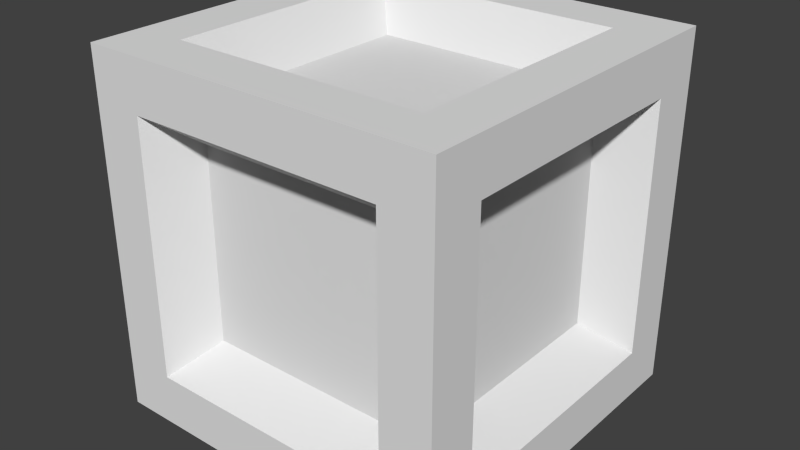 # Source: m_19_b.blend  (saved by Blender 2.76.0; exported with 4.5.12 LTS)
import bpy
from mathutils import Matrix  # noqa: F401  (used for matrix-valued properties, if any)

bpy.ops.wm.read_factory_settings(use_empty=True)
scene = bpy.context.scene
scene.name = 'Scene'

# ---- collections
col_collection_1 = bpy.data.collections.new('Collection 1'); scene.collection.children.link(col_collection_1)

# ---- world
world_world = bpy.data.worlds.new('World'); scene.world = world_world
world_world.color = (0.05088, 0.05088, 0.05088)
world_world.use_sun_shadow = False
world_world.sun_shadow_jitter_overblur = 0.0
world_world.cycles.sampling_method = 'MANUAL'
world_world.cycles.sample_map_resolution = 256

# ---- meshes
me_cube_001 = bpy.data.meshes.new('Cube.001')
me_cube_001.from_pydata([(2.43, 2.43, -2.43), (2.43, -2.43, -2.43), (-2.43, -2.43, -2.43), (-2.43, 2.43, -2.43), (2.43, 2.43, 2.43), (2.43, -2.43, 2.43), (-2.43, -2.43, 2.43), (-2.43, 2.43, 2.43), (2.43, 1.736, -2.43), (2.43, 1.041, -2.43), (2.43, 0.3471, -2.43), (2.43, -0.3471, -2.43), (2.43, -1.041, -2.43), (2.43, -1.736, -2.43), (1.736, 2.43, -2.43), (1.041, 2.43, -2.43), (0.3471, 2.43, -2.43), (-0.3471, 2.43, -2.43), (-1.041, 2.43, -2.43), (-1.736, 2.43, -2.43), (2.43, 2.43, -1.736), (2.43, 2.43, -1.041), (2.43, 2.43, -0.3471), (2.43, 2.43, 0.3471), (2.43, 2.43, 1.041), (2.43, 2.43, 1.736), (1.736, -2.43, -2.43), (1.041, -2.43, -2.43), (0.3471, -2.43, -2.43), (-0.3471, -2.43, -2.43), (-1.041, -2.43, -2.43), (-1.736, -2.43, -2.43), (2.43, -2.43, -1.736), (2.43, -2.43, -1.041), (2.43, -2.43, -0.3471), (2.43, -2.43, 0.3471), (2.43, -2.43, 1.041), (2.43, -2.43, 1.736), (-2.43, -1.736, -2.43), (-2.43, -1.041, -2.43), (-2.43, -0.3471, -2.43), (-2.43, 0.3471, -2.43), (-2.43, 1.041, -2.43), (-2.43, 1.736, -2.43), (-2.43, -2.43, -1.736), (-2.43, -2.43, -1.041), (-2.43, -2.43, -0.3471), (-2.43, -2.43, 0.3471), (-2.43, -2.43, 1.041), (-2.43, -2.43, 1.736), (-2.43, 2.43, -1.736), (-2.43, 2.43, -1.041), (-2.43, 2.43, -0.3471), (-2.43, 2.43, 0.3471), (-2.43, 2.43, 1.041), (-2.43, 2.43, 1.736), (2.43, 1.736, 2.43), (2.43, 1.041, 2.43), (2.43, 0.3471, 2.43), (2.43, -0.3471, 2.43), (2.43, -1.041, 2.43), (2.43, -1.736, 2.43), (1.736, 2.43, 2.43), (1.041, 2.43, 2.43), (0.3471, 2.43, 2.43), (-0.3471, 2.43, 2.43), (-1.041, 2.43, 2.43), (-1.736, 2.43, 2.43), (1.736, -2.43, 2.43), (1.041, -2.43, 2.43), (0.3471, -2.43, 2.43), (-0.3471, -2.43, 2.43), (-1.041, -2.43, 2.43), (-1.736, -2.43, 2.43), (-2.43, -1.736, 2.43), (-2.43, -1.041, 2.43), (-2.43, -0.3471, 2.43), (-2.43, 0.3471, 2.43), (-2.43, 1.041, 2.43), (-2.43, 1.736, 2.43), (1.736, -1.736, -2.43), (-1.736, 1.736, -2.43), (-1.736, 1.736, 2.43), (1.736, -1.736, 2.43), (2.43, 1.736, 1.736), (2.43, -1.736, -1.736), (1.736, -2.43, 1.736), (-1.736, -2.43, -1.736), (-2.43, -1.736, -1.736), (-2.43, 1.736, 1.736), (1.736, 2.43, -1.736), (-1.736, 2.43, 1.736), (-1.041, 2.43, 1.736), (-0.3471, 2.43, 1.736), (0.3471, 2.43, 1.736), (1.041, 2.43, 1.736), (1.736, 2.43, 1.736), (1.736, 2.43, 1.041), (1.736, 2.43, 0.3471), (1.736, 2.43, -0.3471), (1.736, 2.43, -1.041), (-2.43, 1.736, 1.041), (-2.43, 1.736, 0.3471), (-2.43, 1.736, -0.3471), (-2.43, 1.736, -1.041), (-2.43, 1.736, -1.736), (-2.43, 1.041, -1.736), (-2.43, 0.3471, -1.736), (-2.43, -0.3471, -1.736), (-2.43, -1.041, -1.736), (-1.041, -2.43, -1.736), (-0.3471, -2.43, -1.736), (0.3471, -2.43, -1.736), (1.041, -2.43, -1.736), (1.736, -2.43, -1.736), (1.736, -2.43, -1.041), (1.736, -2.43, -0.3471), (1.736, -2.43, 0.3471), (1.736, -2.43, 1.041), (2.43, -1.041, -1.736), (2.43, -0.3471, -1.736), (2.43, 0.3471, -1.736), (2.43, 1.041, -1.736), (2.43, 1.736, -1.736), (2.43, 1.736, -1.041), (2.43, 1.736, -0.3471), (2.43, 1.736, 0.3471), (2.43, 1.736, 1.041), (1.736, -1.041, 2.43), (1.736, -0.3471, 2.43), (1.736, 0.3471, 2.43), (1.736, 1.041, 2.43), (1.736, 1.736, 2.43), (1.041, 1.736, 2.43), (0.3471, 1.736, 2.43), (-0.3471, 1.736, 2.43), (-1.041, 1.736, 2.43), (-1.041, 1.736, -2.43), (-0.3471, 1.736, -2.43), (0.3471, 1.736, -2.43), (1.041, 1.736, -2.43), (1.736, 1.736, -2.43), (1.736, 1.041, -2.43), (1.736, 0.3471, -2.43), (1.736, -0.3471, -2.43), (1.736, -1.041, -2.43), (-1.736, 2.43, 1.041), (-1.736, 2.43, 0.3471), (-1.736, 2.43, -0.3471), (-1.736, 2.43, -1.041), (1.041, 2.43, -1.736), (0.3471, 2.43, -1.736), (-0.3471, 2.43, -1.736), (-1.041, 2.43, -1.736), (-1.736, 2.43, -1.736), (-2.43, 1.041, 1.736), (-2.43, 0.3471, 1.736), (-2.43, -0.3471, 1.736), (-2.43, -1.041, 1.736), (-2.43, -1.736, -1.041), (-2.43, -1.736, -0.3471), (-2.43, -1.736, 0.3471), (-2.43, -1.736, 1.041), (-2.43, -1.736, 1.736), (-1.736, -2.43, -1.041), (-1.736, -2.43, -0.3471), (-1.736, -2.43, 0.3471), (-1.736, -2.43, 1.041), (1.041, -2.43, 1.736), (0.3471, -2.43, 1.736), (-0.3471, -2.43, 1.736), (-1.041, -2.43, 1.736), (-1.736, -2.43, 1.736), (2.43, -1.736, -1.041), (2.43, -1.736, -0.3471), (2.43, -1.736, 0.3471), (2.43, -1.736, 1.041), (2.43, 1.041, 1.736), (2.43, 0.3471, 1.736), (2.43, -0.3471, 1.736), (2.43, -1.041, 1.736), (2.43, -1.736, 1.736), (1.041, -1.736, 2.43), (0.3471, -1.736, 2.43), (-0.3471, -1.736, 2.43), (-1.041, -1.736, 2.43), (-1.736, 1.041, 2.43), (-1.736, 0.3471, 2.43), (-1.736, -0.3471, 2.43), (-1.736, -1.041, 2.43), (-1.736, -1.736, 2.43), (-1.736, 1.041, -2.43), (-1.736, 0.3471, -2.43), (-1.736, -0.3471, -2.43), (-1.736, -1.041, -2.43), (1.041, -1.736, -2.43), (0.3471, -1.736, -2.43), (-0.3471, -1.736, -2.43), (-1.041, -1.736, -2.43), (-1.736, -1.736, -2.43), (1.736, -1.736, -2.43), (-1.736, 1.736, -2.43), (-1.736, 1.736, 2.43), (1.736, -1.736, 2.43), (2.43, 1.736, 1.736), (2.43, -1.736, -1.736), (1.736, -2.43, 1.736), (-1.736, -2.43, -1.736), (-2.43, -1.736, -1.736), (-2.43, 1.736, 1.736), (1.736, 2.43, -1.736), (-1.736, 2.43, 1.736), (-1.041, 2.43, 1.736), (-0.3471, 2.43, 1.736), (0.3471, 2.43, 1.736), (1.041, 2.43, 1.736), (1.736, 2.43, 1.736), (1.736, 2.43, 1.041), (1.736, 2.43, 0.3471), (1.736, 2.43, -0.3471), (1.736, 2.43, -1.041), (-2.43, 1.736, 1.041), (-2.43, 1.736, 0.3471), (-2.43, 1.736, -0.3471), (-2.43, 1.736, -1.041), (-2.43, 1.736, -1.736), (-2.43, 1.041, -1.736), (-2.43, 0.3471, -1.736), (-2.43, -0.3471, -1.736), (-2.43, -1.041, -1.736), (-1.041, -2.43, -1.736), (-0.3471, -2.43, -1.736), (0.3471, -2.43, -1.736), (1.041, -2.43, -1.736), (1.736, -2.43, -1.736), (1.736, -2.43, -1.041), (1.736, -2.43, -0.3471), (1.736, -2.43, 0.3471), (1.736, -2.43, 1.041), (2.43, -1.041, -1.736), (2.43, -0.3471, -1.736), (2.43, 0.3471, -1.736), (2.43, 1.041, -1.736), (2.43, 1.736, -1.736), (2.43, 1.736, -1.041), (2.43, 1.736, -0.3471), (2.43, 1.736, 0.3471), (2.43, 1.736, 1.041), (1.736, -1.041, 2.43), (1.736, -0.3471, 2.43), (1.736, 0.3471, 2.43), (1.736, 1.041, 2.43), (1.736, 1.736, 2.43), (1.041, 1.736, 2.43), (0.3471, 1.736, 2.43), (-0.3471, 1.736, 2.43), (-1.041, 1.736, 2.43), (-1.041, 1.736, -2.43), (-0.3471, 1.736, -2.43), (0.3471, 1.736, -2.43), (1.041, 1.736, -2.43), (1.736, 1.736, -2.43), (1.736, 1.041, -2.43), (1.736, 0.3471, -2.43), (1.736, -0.3471, -2.43), (1.736, -1.041, -2.43), (-1.736, 2.43, 1.041), (-1.736, 2.43, 0.3471), (-1.736, 2.43, -0.3471), (-1.736, 2.43, -1.041), (1.041, 2.43, -1.736), (0.3471, 2.43, -1.736), (-0.3471, 2.43, -1.736), (-1.041, 2.43, -1.736), (-1.736, 2.43, -1.736), (-2.43, 1.041, 1.736), (-2.43, 0.3471, 1.736), (-2.43, -0.3471, 1.736), (-2.43, -1.041, 1.736), (-2.43, -1.736, -1.041), (-2.43, -1.736, -0.3471), (-2.43, -1.736, 0.3471), (-2.43, -1.736, 1.041), (-2.43, -1.736, 1.736), (-1.736, -2.43, -1.041), (-1.736, -2.43, -0.3471), (-1.736, -2.43, 0.3471), (-1.736, -2.43, 1.041), (1.041, -2.43, 1.736), (0.3471, -2.43, 1.736), (-0.3471, -2.43, 1.736), (-1.041, -2.43, 1.736), (-1.736, -2.43, 1.736), (2.43, -1.736, -1.041), (2.43, -1.736, -0.3471), (2.43, -1.736, 0.3471), (2.43, -1.736, 1.041), (2.43, 1.041, 1.736), (2.43, 0.3471, 1.736), (2.43, -0.3471, 1.736), (2.43, -1.041, 1.736), (2.43, -1.736, 1.736), (1.041, -1.736, 2.43), (0.3471, -1.736, 2.43), (-0.3471, -1.736, 2.43), (-1.041, -1.736, 2.43), (-1.736, 1.041, 2.43), (-1.736, 0.3471, 2.43), (-1.736, -0.3471, 2.43), (-1.736, -1.041, 2.43), (-1.736, -1.736, 2.43), (-1.736, 1.041, -2.43), (-1.736, 0.3471, -2.43), (-1.736, -0.3471, -2.43), (-1.736, -1.041, -2.43), (1.041, -1.736, -2.43), (0.3471, -1.736, -2.43), (-0.3471, -1.736, -2.43), (-1.041, -1.736, -2.43), (-1.736, -1.736, -2.43), (1.313, -1.313, -1.838), (0.7876, -0.7876, -1.838), (0.2625, -0.2625, -1.838), (-0.2625, 0.2625, -1.838), (-0.7876, 0.7876, -1.838), (-1.313, 1.313, -1.838), (-1.313, 1.313, 1.838), (-0.7876, 0.7876, 1.838), (-0.2625, 0.2625, 1.838), (0.2625, -0.2625, 1.838), (0.7876, -0.7876, 1.838), (1.313, -1.313, 1.838), (1.838, 1.313, 1.313), (1.838, 0.7876, 0.7876), (1.838, 0.2625, 0.2625), (1.838, -0.2625, -0.2625), (1.838, -0.7876, -0.7876), (1.838, -1.313, -1.313), (1.313, -1.838, 1.313), (0.7876, -1.838, 0.7876), (0.2625, -1.838, 0.2625), (-0.2625, -1.838, -0.2625), (-0.7876, -1.838, -0.7876), (-1.313, -1.838, -1.313), (-1.838, -1.313, -1.313), (-1.838, -0.7876, -0.7876), (-1.838, -0.2625, -0.2625), (-1.838, 0.2625, 0.2625), (-1.838, 0.7876, 0.7876), (-1.838, 1.313, 1.313), (1.313, 1.838, -1.313), (0.7876, 1.838, -0.7876), (0.2625, 1.838, -0.2625), (-0.2625, 1.838, 0.2625), (-0.7876, 1.838, 0.7876), (-1.313, 1.838, 1.313), (-0.7876, 1.838, 1.313), (-0.2625, 1.838, 0.7876), (-0.2625, 1.838, 1.313), (0.2625, 1.838, 0.2625), (0.2625, 1.838, 1.313), (0.2625, 1.838, 0.7876), (0.7876, 1.838, -0.2625), (0.7876, 1.838, 1.313), (0.7876, 1.838, 0.7876), (0.7876, 1.838, 0.2625), (1.313, 1.838, -0.7876), (1.313, 1.838, 1.313), (1.313, 1.838, 0.7876), (1.313, 1.838, 0.2625), (1.313, 1.838, -0.2625), (-1.838, 1.313, 0.7876), (-1.838, 0.7876, 0.2625), (-1.838, 1.313, 0.2625), (-1.838, 0.2625, -0.2625), (-1.838, 1.313, -0.2625), (-1.838, 0.7876, -0.2625), (-1.838, -0.2625, -0.7876), (-1.838, 1.313, -0.7876), (-1.838, 0.7876, -0.7876), (-1.838, 0.2625, -0.7876), (-1.838, -0.7876, -1.313), (-1.838, 1.313, -1.313), (-1.838, 0.7876, -1.313), (-1.838, 0.2625, -1.313), (-1.838, -0.2625, -1.313), (-0.7876, -1.838, -1.313), (-0.2625, -1.838, -0.7876), (-0.2625, -1.838, -1.313), (0.2625, -1.838, -0.2625), (0.2625, -1.838, -1.313), (0.2625, -1.838, -0.7876), (0.7876, -1.838, 0.2625), (0.7876, -1.838, -1.313), (0.7876, -1.838, -0.7876), (0.7876, -1.838, -0.2625), (1.313, -1.838, 0.7876), (1.313, -1.838, -1.313), (1.313, -1.838, -0.7876), (1.313, -1.838, -0.2625), (1.313, -1.838, 0.2625), (1.838, -0.7876, -1.313), (1.838, -0.2625, -0.7876), (1.838, -0.2625, -1.313), (1.838, 0.2625, -0.2625), (1.838, 0.2625, -1.313), (1.838, 0.2625, -0.7876), (1.838, 0.7876, 0.2625), (1.838, 0.7876, -1.313), (1.838, 0.7876, -0.7876), (1.838, 0.7876, -0.2625), (1.838, 1.313, 0.7876), (1.838, 1.313, -1.313), (1.838, 1.313, -0.7876), (1.838, 1.313, -0.2625), (1.838, 1.313, 0.2625), (1.313, -0.7876, 1.838), (0.7876, -0.2625, 1.838), (1.313, -0.2625, 1.838), (0.2625, 0.2625, 1.838), (1.313, 0.2625, 1.838), (0.7876, 0.2625, 1.838), (-0.2625, 0.7876, 1.838), (1.313, 0.7876, 1.838), (0.7876, 0.7876, 1.838), (0.2625, 0.7876, 1.838), (-0.7876, 1.313, 1.838), (1.313, 1.313, 1.838), (0.7876, 1.313, 1.838), (0.2625, 1.313, 1.838), (-0.2625, 1.313, 1.838), (-0.7876, 1.313, -1.838), (-0.2625, 0.7876, -1.838), (-0.2625, 1.313, -1.838), (0.2625, 0.2625, -1.838), (0.2625, 1.313, -1.838), (0.2625, 0.7876, -1.838), (0.7876, -0.2625, -1.838), (0.7876, 1.313, -1.838), (0.7876, 0.7876, -1.838), (0.7876, 0.2625, -1.838), (1.313, -0.7876, -1.838), (1.313, 1.313, -1.838), (1.313, 0.7876, -1.838), (1.313, 0.2625, -1.838), (1.313, -0.2625, -1.838), (-1.313, 1.838, 0.7876), (-0.7876, 1.838, 0.2625), (-1.313, 1.838, 0.2625), (-0.2625, 1.838, -0.2625), (-0.7876, 1.838, -0.2625), (-1.313, 1.838, -0.2625), (0.2625, 1.838, -0.7876), (-0.2625, 1.838, -0.7876), (-0.7876, 1.838, -0.7876), (-1.313, 1.838, -0.7876), (0.7876, 1.838, -1.313), (0.2625, 1.838, -1.313), (-0.2625, 1.838, -1.313), (-0.7876, 1.838, -1.313), (-1.313, 1.838, -1.313), (-1.838, 0.7876, 1.313), (-1.838, 0.2625, 0.7876), (-1.838, 0.2625, 1.313), (-1.838, -0.2625, 0.2625), (-1.838, -0.2625, 0.7876), (-1.838, -0.2625, 1.313), (-1.838, -0.7876, -0.2625), (-1.838, -0.7876, 0.2625), (-1.838, -0.7876, 0.7876), (-1.838, -0.7876, 1.313), (-1.838, -1.313, -0.7876), (-1.838, -1.313, -0.2625), (-1.838, -1.313, 0.2625), (-1.838, -1.313, 0.7876), (-1.838, -1.313, 1.313), (-1.313, -1.838, -0.7876), (-0.7876, -1.838, -0.2625), (-1.313, -1.838, -0.2625), (-0.2625, -1.838, 0.2625), (-0.7876, -1.838, 0.2625), (-1.313, -1.838, 0.2625), (0.2625, -1.838, 0.7876), (-0.2625, -1.838, 0.7876), (-0.7876, -1.838, 0.7876), (-1.313, -1.838, 0.7876), (0.7876, -1.838, 1.313), (0.2625, -1.838, 1.313), (-0.2625, -1.838, 1.313), (-0.7876, -1.838, 1.313), (-1.313, -1.838, 1.313), (1.838, -1.313, -0.7876), (1.838, -0.7876, -0.2625), (1.838, -1.313, -0.2625), (1.838, -0.2625, 0.2625), (1.838, -0.7876, 0.2625), (1.838, -1.313, 0.2625), (1.838, 0.2625, 0.7876), (1.838, -0.2625, 0.7876), (1.838, -0.7876, 0.7876), (1.838, -1.313, 0.7876), (1.838, 0.7876, 1.313), (1.838, 0.2625, 1.313), (1.838, -0.2625, 1.313), (1.838, -0.7876, 1.313), (1.838, -1.313, 1.313), (0.7876, -1.313, 1.838), (0.2625, -0.7876, 1.838), (0.2625, -1.313, 1.838), (-0.2625, -0.2625, 1.838), (-0.2625, -0.7876, 1.838), (-0.2625, -1.313, 1.838), (-0.7876, 0.2625, 1.838), (-0.7876, -0.2625, 1.838), (-0.7876, -0.7876, 1.838), (-0.7876, -1.313, 1.838), (-1.313, 0.7876, 1.838), (-1.313, 0.2625, 1.838), (-1.313, -0.2625, 1.838), (-1.313, -0.7876, 1.838), (-1.313, -1.313, 1.838), (-1.313, 0.7876, -1.838), (-0.7876, 0.2625, -1.838), (-1.313, 0.2625, -1.838), (-0.2625, -0.2625, -1.838), (-0.7876, -0.2625, -1.838), (-1.313, -0.2625, -1.838), (0.2625, -0.7876, -1.838), (-0.2625, -0.7876, -1.838), (-0.7876, -0.7876, -1.838), (-1.313, -0.7876, -1.838), (0.7876, -1.313, -1.838), (0.2625, -1.313, -1.838), (-0.2625, -1.313, -1.838), (-0.7876, -1.313, -1.838), (-1.313, -1.313, -1.838)], [], [(76, 188, 187), (22, 125, 124), (52, 53, 147), (93, 92, 66), (98, 97, 24), (63, 133, 132), (119, 12, 11), (78, 79, 89), (2, 44, 88), (94, 93, 65), (94, 64, 63), (51, 52, 148), (49, 48, 167), (24, 97, 96), (103, 52, 51), (36, 35, 175), (40, 108, 107), (41, 107, 106), (66, 136, 135), (101, 89, 55), (38, 88, 109), (111, 110, 30), (175, 35, 34), (32, 1, 13), (112, 111, 29), (95, 63, 62), (120, 11, 10), (71, 72, 171), (122, 9, 8), (45, 159, 88), (20, 123, 8), (34, 116, 115), (145, 144, 11), (106, 105, 43), (135, 134, 64), (48, 47, 166), (7, 79, 82), (46, 160, 159), (32, 114, 26), (142, 141, 8), (143, 142, 9), (144, 143, 10), (130, 129, 59), (47, 161, 160), (134, 133, 63), (55, 7, 67), (45, 44, 87), (53, 54, 146), (192, 41, 42), (4, 56, 84), (17, 152, 151), (75, 76, 157), (77, 78, 155), (18, 153, 152), (102, 53, 52), (21, 124, 123), (5, 68, 86), (54, 55, 91), (37, 36, 176), (3, 50, 154), (15, 150, 90), (43, 3, 19), (68, 69, 168), (174, 34, 33), (71, 70, 183), (75, 189, 188), (43, 105, 50), (79, 7, 55), (19, 154, 153), (61, 5, 37), (73, 6, 49), (113, 112, 28), (59, 60, 180), (6, 73, 190), (77, 187, 186), (74, 190, 189), (73, 72, 185), (117, 116, 34), (191, 42, 43), (129, 128, 60), (67, 82, 136), (193, 40, 41), (69, 68, 83), (31, 2, 38), (25, 96, 62), (28, 29, 197), (27, 195, 80), (166, 47, 46), (90, 100, 21), (30, 31, 199), (33, 115, 114), (39, 40, 193), (141, 14, 0), (49, 163, 162), (139, 16, 15), (57, 58, 178), (173, 33, 32), (78, 186, 82), (60, 61, 181), (24, 127, 126), (6, 74, 163), (27, 28, 196), (58, 59, 179), (23, 126, 125), (29, 30, 198), (91, 67, 66), (74, 75, 158), (72, 73, 172), (80, 145, 12), (121, 10, 9), (199, 38, 39), (114, 113, 27), (37, 86, 118), (137, 18, 17), (132, 131, 57), (101, 54, 53), (87, 31, 30), (21, 100, 99), (25, 84, 127), (81, 19, 18), (99, 98, 23), (87, 44, 2), (46, 45, 164), (70, 71, 170), (85, 13, 12), (72, 71, 184), (13, 1, 26), (16, 151, 150), (56, 57, 177), (36, 118, 117), (138, 17, 16), (76, 77, 156), (48, 162, 161), (105, 104, 51), (83, 61, 60), (39, 109, 108), (131, 130, 58), (69, 70, 169), (70, 69, 182), (50, 51, 149), (62, 132, 56), (0, 14, 90), (68, 5, 61), (140, 15, 14), (522, 324, 432), (414, 410, 409), (369, 365, 364), (529, 525, 524), (528, 524, 322), (514, 510, 509), (338, 486, 339), (524, 525, 522), (374, 347, 372), (330, 416, 418), (330, 506, 331), (329, 417, 421), (480, 481, 478), (455, 451, 450), (474, 469, 468), (434, 436, 439), (323, 432, 436), (228, 229, 381), (289, 290, 488), (269, 455, 460), (294, 293, 491), (508, 511, 304), (273, 274, 460), (275, 209, 349), (212, 356, 355), (302, 203, 331), (256, 202, 326), (420, 418, 249), (233, 234, 397), (263, 444, 443), (258, 433, 431), (235, 398, 397), (517, 512, 327), (383, 379, 378), (415, 407, 410), (424, 421, 420), (214, 360, 358), (213, 358, 356), (277, 466, 470), (246, 415, 414), (315, 531, 320), (219, 220, 366), (317, 318, 534), (318, 319, 535), (246, 247, 411), (280, 472, 471), (299, 503, 502), (271, 457, 456), (448, 451, 268), (296, 500, 505), (253, 428, 427), (251, 252, 427), (260, 261, 442), (295, 496, 500), (282, 283, 475), (259, 260, 438), (240, 403, 401), (314, 530, 535), (493, 496, 295), (311, 201, 325), (316, 532, 531), (510, 507, 329), (328, 419, 425), (372, 348, 371), (359, 353, 357), (527, 322, 437), (339, 392, 400), (519, 514, 513), (468, 464, 346), (227, 384, 383), (226, 383, 382), (220, 210, 350), (309, 310, 520), (286, 481, 485), (307, 517, 516), (270, 456, 350), (264, 265, 441), (249, 418, 416), (231, 232, 390), (232, 233, 393), (478, 481, 286), (312, 311, 521), (231, 388, 386), (458, 457, 271), (224, 225, 382), (287, 485, 490), (293, 205, 337), (229, 208, 344), (215, 216, 367), (385, 384, 227), (221, 371, 349), (214, 215, 363), (289, 487, 486), (297, 501, 332), (507, 330, 417), (464, 347, 374), (501, 502, 497), (490, 485, 484), (387, 342, 386), (399, 395, 394), (255, 430, 429), (247, 204, 332), (285, 284, 476), (303, 302, 506), (291, 292, 490), (263, 264, 445), (262, 443, 442), (248, 416, 331), (237, 238, 396), (281, 282, 474), (284, 207, 343), (241, 242, 408), (272, 273, 459), (240, 241, 405), (276, 275, 461), (218, 219, 370), (308, 309, 519), (255, 256, 426), (236, 237, 400), (239, 401, 337), (257, 431, 325), (299, 300, 504), (305, 515, 520), (265, 200, 320), (523, 526, 313), (245, 414, 413), (254, 429, 428), (317, 533, 532), (288, 486, 338), (313, 526, 530), (304, 511, 515), (230, 386, 343), (278, 470, 475), (242, 243, 412), (217, 368, 367), (307, 308, 518), (394, 393, 397), (306, 516, 326), (290, 291, 489), (267, 266, 446), (266, 211, 355), (250, 251, 423), (236, 399, 398), (340, 479, 341), (222, 223, 375), (276, 463, 466), (298, 502, 501), (268, 451, 455), (223, 224, 378), (435, 433, 258), (238, 206, 338), (531, 532, 527), (421, 417, 418), (300, 301, 505), (222, 373, 371), (279, 471, 344), (244, 413, 412), (218, 369, 368), (478, 476, 342), (516, 327, 426), (508, 506, 330), (440, 439, 443), (535, 530, 529), (513, 509, 328), (518, 513, 512), (389, 341, 387), (391, 387, 388), (495, 496, 493), (430, 422, 425), (448, 446, 354), (436, 435, 438), (437, 440, 444), (492, 336, 402), (524, 323, 434), (447, 354, 357), (410, 404, 406), (498, 499, 495), (406, 402, 403), (470, 466, 465), (465, 462, 347), (463, 461, 348), (370, 362, 365), (449, 353, 359), (372, 373, 375), (532, 533, 528), (475, 470, 469), (368, 364, 363), (452, 352, 362), (380, 374, 376), (377, 346, 374), (376, 375, 378), (377, 380, 384), (336, 401, 403), (381, 345, 377), (450, 447, 353), (454, 450, 449), (458, 453, 452), (457, 452, 351), (411, 333, 407), (348, 461, 349), (409, 408, 412), (332, 501, 333), (400, 392, 395), (523, 521, 324), (471, 345, 381), (521, 325, 431), (492, 493, 491), (407, 334, 404), (357, 358, 360), (462, 348, 372), (473, 472, 280), (497, 498, 494), (453, 449, 352), (502, 503, 498), (491, 337, 401), (460, 455, 454), (494, 335, 404), (404, 335, 402), (394, 391, 390), (354, 446, 355), (333, 497, 334), (425, 424, 428), (425, 419, 421), (321, 437, 445), (520, 515, 514), (406, 405, 408), (456, 351, 366), (512, 328, 422), (525, 526, 523), (428, 424, 423), (426, 327, 422), (500, 496, 495), (479, 480, 477), (432, 433, 435), (483, 479, 340), (439, 438, 442), (484, 480, 479), (489, 484, 483), (476, 343, 386), (354, 356, 358), (467, 346, 377), (466, 463, 462), (504, 505, 500), (359, 361, 364), (477, 342, 387), (472, 467, 345), (364, 361, 360), (469, 465, 464), (534, 529, 528), (473, 468, 467), (366, 351, 362), (487, 482, 339), (488, 483, 482), (324, 431, 433), (392, 340, 389), (494, 495, 492), (395, 389, 391), (384, 380, 379), (511, 508, 507), (482, 340, 392), (459, 454, 453), (451, 448, 447), (509, 329, 419), (322, 434, 440), (504, 499, 498), (531, 321, 441), (352, 359, 365), (529, 530, 526), (515, 511, 510), (485, 481, 480), (77, 76, 187), (21, 22, 124), (148, 52, 147), (65, 93, 66), (23, 98, 24), (62, 63, 132), (120, 119, 11), (155, 78, 89), (38, 2, 88), (64, 94, 65), (95, 94, 63), (149, 51, 148), (172, 49, 167), (25, 24, 96), (104, 103, 51), (176, 36, 175), (41, 40, 107), (42, 41, 106), (65, 66, 135), (54, 101, 55), (39, 38, 109), (29, 111, 30), (174, 175, 34), (85, 32, 13), (28, 112, 29), (96, 95, 62), (121, 120, 10), (170, 71, 171), (123, 122, 8), (44, 45, 88), (0, 20, 8), (33, 34, 115), (12, 145, 11), (42, 106, 43), (65, 135, 64), (167, 48, 166), (67, 7, 82), (45, 46, 159), (1, 32, 26), (9, 142, 8), (10, 143, 9), (11, 144, 10), (58, 130, 59), (46, 47, 160), (64, 134, 63), (91, 55, 67), (164, 45, 87), (147, 53, 146), (191, 192, 42), (25, 4, 84), (16, 17, 151), (158, 75, 157), (156, 77, 155), (17, 18, 152), (103, 102, 52), (20, 21, 123), (37, 5, 86), (146, 54, 91), (181, 37, 176), (19, 3, 154), (14, 15, 90), (81, 43, 19), (86, 68, 168), (173, 174, 33), (184, 71, 183), (76, 75, 188), (3, 43, 50), (89, 79, 55), (18, 19, 153), (181, 61, 37), (172, 73, 49), (27, 113, 28), (179, 59, 180), (74, 6, 190), (78, 77, 186), (75, 74, 189), (190, 73, 185), (35, 117, 34), (81, 191, 43), (59, 129, 60), (66, 67, 136), (192, 193, 41), (182, 69, 83), (199, 31, 38), (4, 25, 62), (196, 28, 197), (26, 27, 80), (165, 166, 46), (20, 90, 21), (198, 30, 199), (32, 33, 114), (194, 39, 193), (8, 141, 0), (48, 49, 162), (140, 139, 15), (177, 57, 178), (85, 173, 32), (79, 78, 82), (180, 60, 181), (23, 24, 126), (49, 6, 163), (195, 27, 196), (178, 58, 179), (22, 23, 125), (197, 29, 198), (92, 91, 66), (163, 74, 158), (171, 72, 172), (13, 80, 12), (122, 121, 9), (194, 199, 39), (26, 114, 27), (36, 37, 118), (138, 137, 17), (56, 132, 57), (102, 101, 53), (110, 87, 30), (22, 21, 99), (24, 25, 127), (137, 81, 18), (22, 99, 23), (31, 87, 2), (165, 46, 164), (169, 70, 170), (119, 85, 12), (185, 72, 184), (80, 13, 26), (15, 16, 150), (84, 56, 177), (35, 36, 117), (139, 138, 16), (157, 76, 156), (47, 48, 161), (50, 105, 51), (128, 83, 60), (40, 39, 108), (57, 131, 58), (168, 69, 169), (183, 70, 182), (154, 50, 149), (4, 62, 56), (20, 0, 90), (83, 68, 61), (141, 140, 14), (323, 522, 432), (413, 414, 409), (368, 369, 364), (528, 529, 524), (527, 528, 322), (513, 514, 509), (396, 338, 339), (323, 524, 522), (376, 374, 372), (417, 330, 418), (416, 330, 331), (419, 329, 421), (477, 480, 478), (454, 455, 450), (473, 474, 468), (440, 434, 439), (434, 323, 436), (385, 228, 381), (487, 289, 488), (274, 269, 460), (493, 294, 491), (303, 508, 304), (459, 273, 460), (461, 275, 349), (211, 212, 355), (506, 302, 331), (426, 256, 326), (250, 420, 249), (393, 233, 397), (262, 263, 443), (257, 258, 431), (234, 235, 397), (516, 517, 327), (382, 383, 378), (414, 415, 410), (423, 424, 420), (213, 214, 358), (212, 213, 356), (278, 277, 470), (245, 246, 414), (200, 315, 320), (370, 219, 366), (533, 317, 534), (534, 318, 535), (415, 246, 411), (279, 280, 471), (298, 299, 502), (270, 271, 456), (267, 448, 268), (301, 296, 505), (252, 253, 427), (423, 251, 427), (438, 260, 442), (296, 295, 500), (474, 282, 475), (435, 259, 438), (239, 240, 401), (319, 314, 535), (294, 493, 295), (521, 311, 325), (315, 316, 531), (509, 510, 329), (422, 328, 425), (373, 372, 371), (361, 359, 357), (321, 527, 437), (396, 339, 400), (518, 519, 513), (467, 468, 346), (226, 227, 383), (225, 226, 382), (366, 220, 350), (519, 309, 520), (287, 286, 485), (306, 307, 516), (210, 270, 350), (445, 264, 441), (248, 249, 416), (388, 231, 390), (390, 232, 393), (285, 478, 286), (523, 312, 521), (230, 231, 386), (272, 458, 271), (378, 224, 382), (292, 287, 490), (491, 293, 337), (381, 229, 344), (363, 215, 367), (228, 385, 227), (209, 221, 349), (360, 214, 363), (288, 289, 486), (204, 297, 332), (329, 507, 417), (346, 464, 374), (333, 501, 497), (489, 490, 484), (388, 387, 386), (398, 399, 394), (254, 255, 429), (411, 247, 332), (478, 285, 476), (508, 303, 506), (489, 291, 490), (444, 263, 445), (261, 262, 442), (203, 248, 331), (400, 237, 396), (473, 281, 474), (476, 284, 343), (405, 241, 408), (458, 272, 459), (403, 240, 405), (463, 276, 461), (369, 218, 370), (518, 308, 519), (430, 255, 426), (399, 236, 400), (205, 239, 337), (201, 257, 325), (503, 299, 504), (310, 305, 520), (441, 265, 320), (312, 523, 313), (244, 245, 413), (253, 254, 428), (316, 317, 532), (206, 288, 338), (314, 313, 530), (305, 304, 515), (207, 230, 343), (283, 278, 475), (408, 242, 412), (216, 217, 367), (517, 307, 518), (398, 394, 397), (202, 306, 326), (488, 290, 489), (448, 267, 446), (446, 266, 355), (420, 250, 423), (235, 236, 398), (389, 340, 341), (373, 222, 375), (277, 276, 466), (297, 298, 501), (269, 268, 455), (375, 223, 378), (259, 435, 258), (396, 238, 338), (321, 531, 527), (420, 421, 418), (504, 300, 505), (221, 222, 371), (208, 279, 344), (243, 244, 412), (217, 218, 368), (477, 478, 342), (326, 516, 426), (507, 508, 330), (444, 440, 443), (534, 535, 529), (512, 513, 328), (517, 518, 512), (391, 389, 387), (390, 391, 388), (492, 495, 493), (429, 430, 425), (447, 448, 354), (439, 436, 438), (445, 437, 444), (335, 492, 402), (322, 524, 434), (353, 447, 357), (409, 410, 406), (494, 498, 495), (405, 406, 403), (469, 470, 465), (464, 465, 347), (462, 463, 348), (369, 370, 365), (352, 449, 359), (376, 372, 375), (527, 532, 528), (474, 475, 469), (367, 368, 363), (351, 452, 362), (379, 380, 376), (380, 377, 374), (379, 376, 378), (385, 377, 384), (402, 336, 403), (385, 381, 377), (449, 450, 353), (453, 454, 449), (457, 458, 452), (456, 457, 351), (415, 411, 407), (371, 348, 349), (413, 409, 412), (411, 332, 333), (399, 400, 395), (522, 523, 324), (344, 471, 381), (324, 521, 431), (336, 492, 491), (410, 407, 404), (361, 357, 360), (347, 462, 372), (281, 473, 280), (334, 497, 494), (452, 453, 352), (497, 502, 498), (336, 491, 401), (459, 460, 454), (334, 494, 404), (406, 404, 402), (393, 394, 390), (356, 354, 355), (407, 333, 334), (429, 425, 428), (424, 425, 421), (441, 321, 445), (519, 520, 514), (409, 406, 408), (350, 456, 366), (327, 512, 422), (522, 525, 523), (427, 428, 423), (430, 426, 422), (499, 500, 495), (341, 479, 477), (436, 432, 435), (482, 483, 340), (443, 439, 442), (483, 484, 479), (488, 489, 483), (342, 476, 386), (357, 354, 358), (345, 467, 377), (465, 466, 462), (499, 504, 500), (365, 359, 364), (341, 477, 387), (471, 472, 345), (363, 364, 360), (468, 469, 464), (533, 534, 528), (472, 473, 467), (370, 366, 362), (486, 487, 339), (487, 488, 482), (432, 324, 433), (395, 392, 389), (335, 494, 492), (394, 395, 391), (383, 384, 379), (510, 511, 507), (339, 482, 392), (458, 459, 453), (450, 451, 447), (328, 509, 419), (437, 322, 440), (503, 504, 498), (320, 531, 441), (362, 352, 365), (525, 529, 526), (514, 515, 510), (484, 485, 480)])
me_cube_001.use_remesh_preserve_volume = False
me_cube_001.use_remesh_preserve_attributes = False
me_cube_001.use_mirror_vertex_groups = False
me_cube_001.update()

# ---- objects
ob_cube_001 = bpy.data.objects.new('Cube.001', me_cube_001)

# ---- transforms, parenting, visibility, modifiers, constraints
ob_cube_001.location = (0.0, 0.0, 0.0)
ob_cube_001.lock_rotations_4d = False
ob_cube_001.empty_display_type = 'ARROWS'
ob_cube_001.lineart.crease_threshold = 0.0

# ---- collection membership
col_collection_1.objects.link(ob_cube_001)

# ---- scene / render settings (as saved in the file)
scene.frame_start = 1; scene.frame_end = 250; scene.frame_set(1)
scene.render.engine = 'BLENDER_EEVEE_NEXT'
scene.render.resolution_percentage = 50
scene.render.dither_intensity = 0.0
scene.cycles.use_denoising = False
scene.cycles.samples = 10
scene.cycles.sampling_pattern = 'TABULATED_SOBOL'
scene.cycles.light_sampling_threshold = 0.0
scene.cycles.use_adaptive_sampling = False
scene.cycles.use_light_tree = False
scene.cycles.blur_glossy = 0.0
scene.cycles.pixel_filter_type = 'GAUSSIAN'
scene.cycles.sample_clamp_indirect = 0.0
scene.view_settings.view_transform = 'Standard'
bpy.context.view_layer.update()

# ---- added for rendering (the .blend has no active camera and no usable light): camera, sun
cam_auto = bpy.data.cameras.new('AutoCamera')
cam_auto.lens = 50.0
cam_auto.sensor_width = 36.0
cam_auto.clip_end = 1000.0
ob_auto_camera = bpy.data.objects.new('AutoCamera', cam_auto)
scene.collection.objects.link(ob_auto_camera)
ob_auto_camera.location = (7.78833, -9.34599, 6.23066)
ob_auto_camera.rotation_euler = (1.09748, -7.21219e-08, 0.694738)
scene.camera = ob_auto_camera
light_auto_sun = bpy.data.lights.new('AutoSun', 'SUN')
light_auto_sun.energy = 3.0
light_auto_sun.angle = 0.0523599
ob_auto_sun = bpy.data.objects.new('AutoSun', light_auto_sun)
scene.collection.objects.link(ob_auto_sun)
ob_auto_sun.rotation_euler = (0.872665, 0.174533, 0.523599)
bpy.context.view_layer.update()
